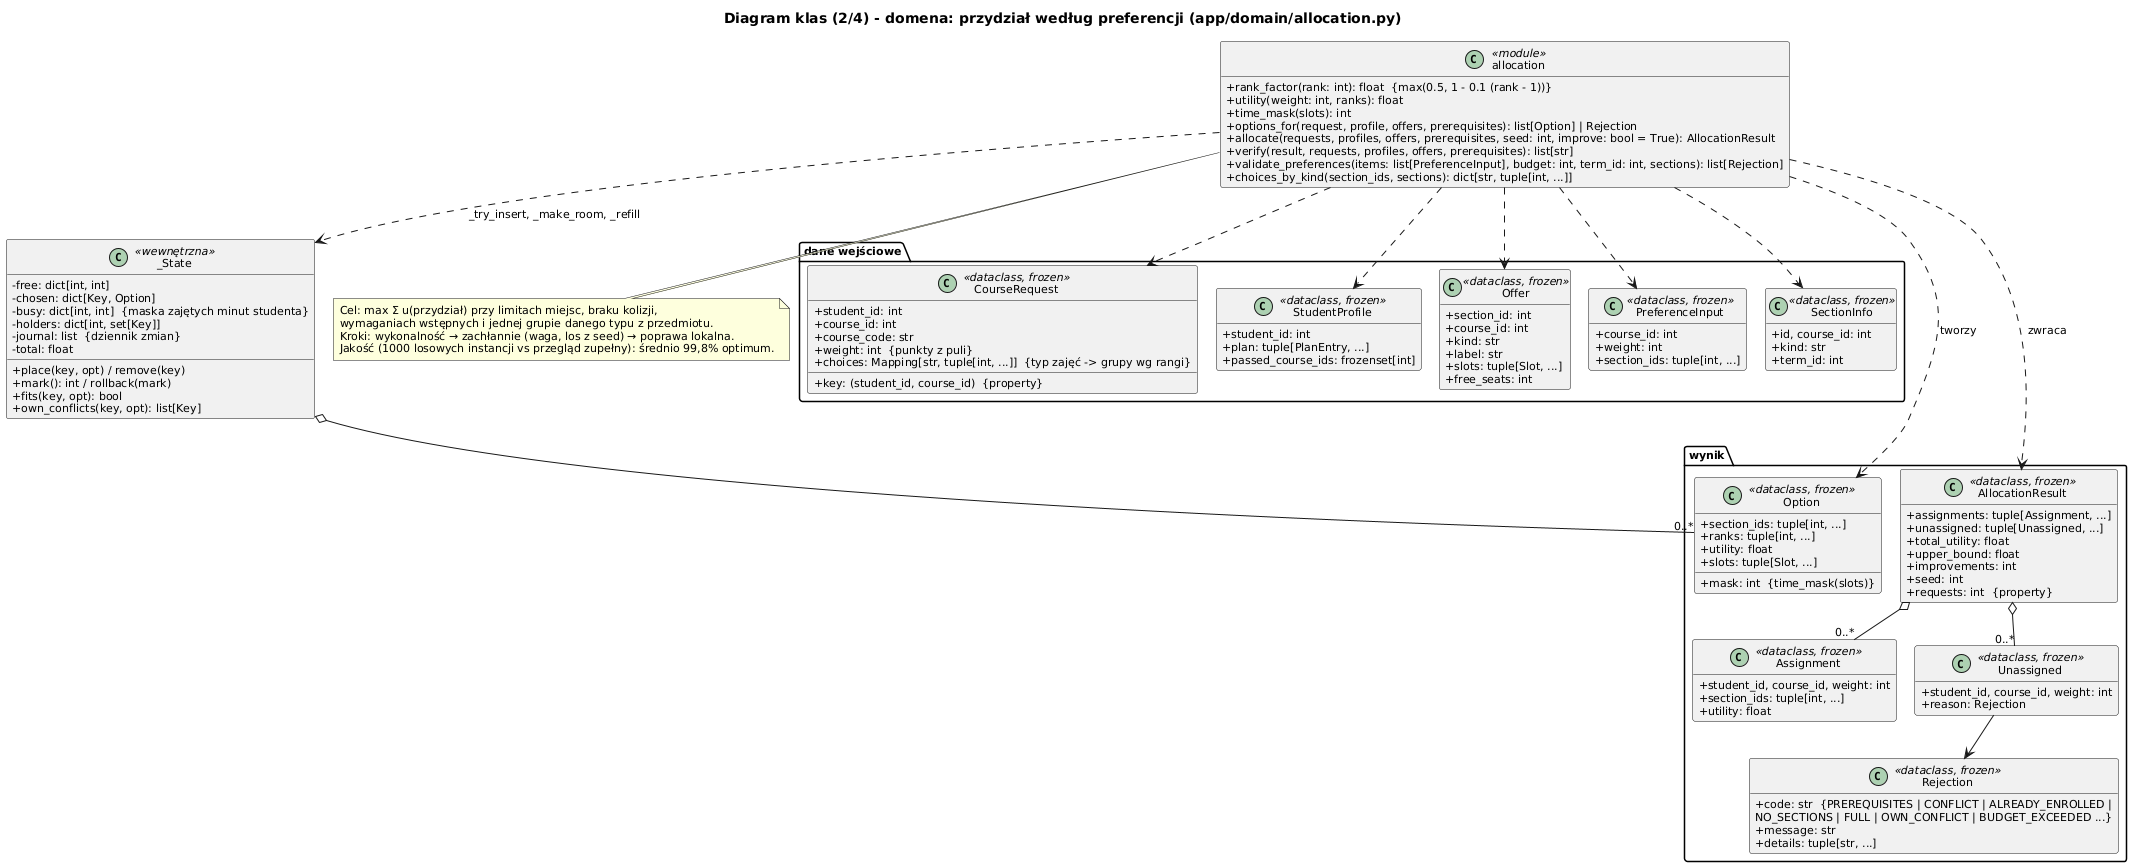

The diagram above was rendered by PlantUML. Its source (embedded in the PNG):
@startuml klasy_przydzial
!pragma layout smetana
title Diagram klas (2/4) - domena: przydział według preferencji (app/domain/allocation.py)
skinparam shadowing false
skinparam classAttributeIconSize 0
skinparam defaultFontSize 11
hide empty members

package "dane wejściowe" {
  class CourseRequest <<dataclass, frozen>> {
    + student_id: int
    + course_id: int
    + course_code: str
    + weight: int  {punkty z puli}
    + choices: Mapping[str, tuple[int, ...]]  {typ zajęć -> grupy wg rangi}
    + key: (student_id, course_id)  {property}
  }
  class StudentProfile <<dataclass, frozen>> {
    + student_id: int
    + plan: tuple[PlanEntry, ...]
    + passed_course_ids: frozenset[int]
  }
  class Offer <<dataclass, frozen>> {
    + section_id: int
    + course_id: int
    + kind: str
    + label: str
    + slots: tuple[Slot, ...]
    + free_seats: int
  }
  class PreferenceInput <<dataclass, frozen>> {
    + course_id: int
    + weight: int
    + section_ids: tuple[int, ...]
  }
  class SectionInfo <<dataclass, frozen>> {
    + id, course_id: int
    + kind: str
    + term_id: int
  }
}

package "wynik" {
  class Option <<dataclass, frozen>> {
    + section_ids: tuple[int, ...]
    + ranks: tuple[int, ...]
    + utility: float
    + slots: tuple[Slot, ...]
    + mask: int  {time_mask(slots)}
  }
  class AllocationResult <<dataclass, frozen>> {
    + assignments: tuple[Assignment, ...]
    + unassigned: tuple[Unassigned, ...]
    + total_utility: float
    + upper_bound: float
    + improvements: int
    + seed: int
    + requests: int  {property}
  }
  class Assignment <<dataclass, frozen>> {
    + student_id, course_id, weight: int
    + section_ids: tuple[int, ...]
    + utility: float
  }
  class Unassigned <<dataclass, frozen>> {
    + student_id, course_id, weight: int
    + reason: Rejection
  }
  class Rejection <<dataclass, frozen>> {
    + code: str  {PREREQUISITES | CONFLICT | ALREADY_ENROLLED |\nNO_SECTIONS | FULL | OWN_CONFLICT | BUDGET_EXCEEDED ...}
    + message: str
    + details: tuple[str, ...]
  }
}

class allocation <<module>> {
  + rank_factor(rank: int): float  {max(0.5, 1 - 0.1 (rank - 1))}
  + utility(weight: int, ranks): float
  + time_mask(slots): int
  + options_for(request, profile, offers, prerequisites): list[Option] | Rejection
  + allocate(requests, profiles, offers, prerequisites, seed: int, improve: bool = True): AllocationResult
  + verify(result, requests, profiles, offers, prerequisites): list[str]
  + validate_preferences(items: list[PreferenceInput], budget: int, term_id: int, sections): list[Rejection]
  + choices_by_kind(section_ids, sections): dict[str, tuple[int, ...]]
}

class _State <<wewnętrzna>> {
  - free: dict[int, int]
  - chosen: dict[Key, Option]
  - busy: dict[int, int]  {maska zajętych minut studenta}
  - holders: dict[int, set[Key]]
  - journal: list  {dziennik zmian}
  - total: float
  + place(key, opt) / remove(key)
  + mark(): int / rollback(mark)
  + fits(key, opt): bool
  + own_conflicts(key, opt): list[Key]
}

allocation ..> CourseRequest
allocation ..> StudentProfile
allocation ..> Offer
allocation ..> Option : tworzy
allocation ..> AllocationResult : zwraca
allocation ..> _State : _try_insert, _make_room, _refill
allocation ..> PreferenceInput
allocation ..> SectionInfo
AllocationResult o-- "0..*" Assignment
AllocationResult o-- "0..*" Unassigned
Unassigned --> Rejection
_State o-- "0..*" Option

note bottom of allocation
  Cel: max Σ u(przydział) przy limitach miejsc, braku kolizji,
  wymaganiach wstępnych i jednej grupie danego typu z przedmiotu.
  Kroki: wykonalność → zachłannie (waga, los z seed) → poprawa lokalna.
  Jakość (1000 losowych instancji vs przegląd zupełny): średnio 99,8% optimum.
end note
@enduml